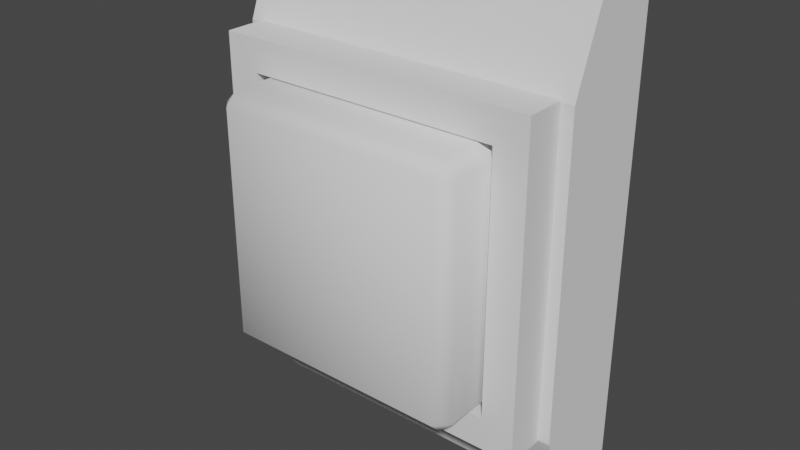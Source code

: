 # Source: button.blend  (saved by Blender 3.3.6; exported with 4.5.12 LTS)
import bpy
from mathutils import Matrix  # noqa: F401  (used for matrix-valued properties, if any)

bpy.ops.wm.read_factory_settings(use_empty=True)
scene = bpy.context.scene
scene.name = 'Scene'

# ---- collections
col_collection = bpy.data.collections.new('Collection'); scene.collection.children.link(col_collection)

# ---- world
world_world = bpy.data.worlds.new('World'); scene.world = world_world
world_world.use_nodes = True; world_world.node_tree.nodes.clear()
_N = world_world.node_tree.nodes; _L = world_world.node_tree.links
n0 = _N.new('ShaderNodeOutputWorld'); n0.name = 'World Output'; n0.location = (300, 300)
n1 = _N.new('ShaderNodeBackground'); n1.name = 'Background'; n1.location = (10, 300)
n1.inputs[0].default_value = (0.05088, 0.05088, 0.05088, 1.0)
_L.new(n1.outputs[0], n0.inputs[0])
n0.is_active_output = True
world_world.color = (0.05088, 0.05088, 0.05088)
world_world.use_sun_shadow = False
world_world.sun_shadow_jitter_overblur = 0.0

# ---- meshes
me_cube_001 = bpy.data.meshes.new('Cube.001')
me_cube_001.from_pydata([(0.09379, -0.019, -0.1279), (0.09379, -0.019, 0.1279), (-0.09379, -0.019, -0.1279), (-0.09379, -0.019, 0.1279), (0.09379, 0.019, -0.1279), (0.09379, 0.019, 0.1279), (-0.09379, 0.019, -0.1279), (-0.09379, 0.019, 0.1279), (0.09379, -0.03524, -0.08549), (0.09379, -0.03524, 0.08549), (-0.09379, -0.03524, 0.08549), (-0.09379, -0.03524, -0.08549), (-0.09379, 0.019, 0.08549), (-0.09379, 0.019, -0.08549), (0.09379, 0.019, 0.08549), (0.09379, 0.019, -0.08549)], [], [(9, 1, 3, 10), (10, 3, 7, 12), (12, 7, 5, 14), (14, 5, 1, 9), (2, 6, 4, 0), (7, 3, 1, 5), (4, 15, 8, 0), (15, 14, 9, 8), (6, 13, 15, 4), (13, 12, 14, 15), (2, 11, 13, 6), (11, 10, 12, 13), (0, 8, 11, 2), (8, 9, 10, 11)])
_uv = me_cube_001.uv_layers.new(name='UVMap')
_uv.uv.foreach_set('vector', [0.5417, 0.0, 0.625, 0.0, 0.625, 0.25, 0.5417, 0.25, 0.5417, 0.25, 0.625, 0.25, 0.625, 0.5, 0.5417, 0.5, 0.5417, 0.5, 0.625, 0.5, 0.625, 0.75, 0.5417, 0.75, 0.5417, 0.75, 0.625, 0.75, 0.625, 1.0, 0.5417, 1.0, 0.125, 0.5, 0.375, 0.5, 0.375, 0.75, 0.125, 0.75, 0.625, 0.5, 0.875, 0.5, 0.875, 0.75, 0.625, 0.75, 0.375, 0.75, 0.4583, 0.75, 0.4583, 1.0, 0.375, 1.0, 0.4583, 0.75, 0.5417, 0.75, 0.5417, 1.0, 0.4583, 1.0, 0.375, 0.5, 0.4583, 0.5, 0.4583, 0.75, 0.375, 0.75, 0.4583, 0.5, 0.5417, 0.5, 0.5417, 0.75, 0.4583, 0.75, 0.375, 0.25, 0.4583, 0.25, 0.4583, 0.5, 0.375, 0.5, 0.4583, 0.25, 0.5417, 0.25, 0.5417, 0.5, 0.4583, 0.5, 0.375, 0.0, 0.4583, 0.0, 0.4583, 0.25, 0.375, 0.25, 0.4583, 0.0, 0.5417, 0.0, 0.5417, 0.25, 0.4583, 0.25])
_ca = me_cube_001.color_attributes.new('Col', 'BYTE_COLOR', 'CORNER')
_ca.data.foreach_set('color', [0.1022, 0.1022, 0.1022, 1.0, 0.1022, 0.1022, 0.1022, 1.0, 0.1022, 0.1022, 0.1022, 1.0, 0.1022, 0.1022, 0.1022, 1.0, 0.1022, 0.1022, 0.1022, 1.0, 0.1022, 0.1022, 0.1022, 1.0, 0.1022, 0.1022, 0.1022, 1.0, 0.1022, 0.1022, 0.1022, 1.0, 0.1022, 0.1022, 0.1022, 1.0, 0.1022, 0.1022, 0.1022, 1.0, 0.1022, 0.1022, 0.1022, 1.0, 0.1022, 0.1022, 0.1022, 1.0, 0.1022, 0.1022, 0.1022, 1.0, 0.1022, 0.1022, 0.1022, 1.0, 0.1022, 0.1022, 0.1022, 1.0, 0.1022, 0.1022, 0.1022, 1.0, 0.1022, 0.1022, 0.1022, 1.0, 0.1022, 0.1022, 0.1022, 1.0, 0.1022, 0.1022, 0.1022, 1.0, 0.1022, 0.1022, 0.1022, 1.0, 0.1022, 0.1022, 0.1022, 1.0, 0.1022, 0.1022, 0.1022, 1.0, 0.1022, 0.1022, 0.1022, 1.0, 0.1022, 0.1022, 0.1022, 1.0, 0.1022, 0.1022, 0.1022, 1.0, 0.1022, 0.1022, 0.1022, 1.0, 0.1022, 0.1022, 0.1022, 1.0, 0.1022, 0.1022, 0.1022, 1.0, 0.1022, 0.1022, 0.1022, 1.0, 0.1022, 0.1022, 0.1022, 1.0, 0.1022, 0.1022, 0.1022, 1.0, 0.1022, 0.1022, 0.1022, 1.0, 0.1022, 0.1022, 0.1022, 1.0, 0.1022, 0.1022, 0.1022, 1.0, 0.1022, 0.1022, 0.1022, 1.0, 0.1022, 0.1022, 0.1022, 1.0, 0.1022, 0.1022, 0.1022, 1.0, 0.1022, 0.1022, 0.1022, 1.0, 0.1022, 0.1022, 0.1022, 1.0, 0.1022, 0.1022, 0.1022, 1.0, 0.1022, 0.1022, 0.1022, 1.0, 0.1022, 0.1022, 0.1022, 1.0, 0.1022, 0.1022, 0.1022, 1.0, 0.1022, 0.1022, 0.1022, 1.0, 0.1022, 0.1022, 0.1022, 1.0, 0.1022, 0.1022, 0.1022, 1.0, 0.1022, 0.1022, 0.1022, 1.0, 0.1022, 0.1022, 0.1022, 1.0, 0.1022, 0.1022, 0.1022, 1.0, 0.1022, 0.1022, 0.1022, 1.0, 0.1022, 0.1022, 0.1022, 1.0, 0.1022, 0.1022, 0.1022, 1.0, 0.1022, 0.1022, 0.1022, 1.0, 0.1022, 0.1022, 0.1022, 1.0, 0.1022, 0.1022, 0.1022, 1.0, 0.1022, 0.1022, 0.1022, 1.0])
me_cube_001.update()
me_cube_002 = bpy.data.meshes.new('Cube.002')
me_cube_002.from_pydata([(0.08726, -0.09205, -0.08636), (0.08726, -0.09205, 0.08636), (-0.08726, -0.09205, -0.08636), (-0.08726, -0.09205, 0.08636), (0.08726, -0.01847, -0.08636), (0.06948, -0.062, -0.06876), (0.08726, -0.01847, 0.08636), (0.06948, -0.062, 0.06876), (-0.08726, -0.01847, -0.08636), (-0.06948, -0.062, -0.06876), (-0.08726, -0.01847, 0.08636), (-0.06948, -0.062, 0.06876), (0.06948, -0.09205, -0.06876), (0.06948, -0.09205, 0.06876), (-0.06948, -0.09205, -0.06876), (-0.06948, -0.09205, 0.06876)], [], [(3, 2, 14, 15), (2, 0, 1, 3, 15, 13, 12, 14), (2, 3, 10, 8), (8, 10, 6, 4), (4, 6, 1, 0), (2, 8, 4, 0), (10, 3, 1, 6), (9, 11, 15, 14), (9, 5, 7, 11), (7, 5, 12, 13), (5, 9, 14, 12), (15, 11, 7, 13)])
_uv = me_cube_002.uv_layers.new(name='UVMap')
_uv.uv.foreach_set('vector', [0.625, 0.25, 0.375, 0.25, 0.4005, 0.2245, 0.5995, 0.2245, 0.375, 0.25, 0.375, 0.0, 0.625, 0.0, 0.625, 0.25, 0.5995, 0.2245, 0.5995, 0.02548, 0.4005, 0.02548, 0.4005, 0.2245, 0.375, 0.25, 0.625, 0.25, 0.625, 0.5, 0.375, 0.5, 0.375, 0.5, 0.625, 0.5, 0.625, 0.75, 0.375, 0.75, 0.375, 0.75, 0.625, 0.75, 0.625, 1.0, 0.375, 1.0, 0.125, 0.5, 0.375, 0.5, 0.375, 0.75, 0.125, 0.75, 0.625, 0.5, 0.875, 0.5, 0.875, 0.75, 0.625, 0.75, 0.375, 0.5, 0.625, 0.5, 0.625, 0.3865, 0.375, 0.3865, 0.375, 0.5, 0.375, 0.75, 0.625, 0.75, 0.625, 0.5, 0.625, 0.75, 0.375, 0.75, 0.375, 0.8635, 0.625, 0.8635, 0.375, 0.75, 0.375, 0.5, 0.2615, 0.5, 0.2615, 0.75, 0.7385, 0.5, 0.625, 0.5, 0.625, 0.75, 0.7385, 0.75])
_ca = me_cube_002.color_attributes.new('Col', 'BYTE_COLOR', 'CORNER')
_ca.data.foreach_set('color', [1.0, 0.855, 0.2664, 1.0, 1.0, 0.855, 0.2664, 1.0, 1.0, 0.855, 0.2664, 1.0, 1.0, 0.855, 0.2664, 1.0, 1.0, 0.855, 0.2664, 1.0, 1.0, 0.855, 0.2664, 1.0, 1.0, 0.855, 0.2664, 1.0, 1.0, 0.855, 0.2664, 1.0, 1.0, 0.855, 0.2664, 1.0, 1.0, 0.855, 0.2664, 1.0, 1.0, 0.855, 0.2664, 1.0, 1.0, 0.855, 0.2664, 1.0, 1.0, 0.855, 0.2664, 1.0, 1.0, 0.855, 0.2664, 1.0, 1.0, 0.855, 0.2664, 1.0, 1.0, 0.855, 0.2664, 1.0, 1.0, 0.855, 0.2664, 1.0, 1.0, 0.855, 0.2664, 1.0, 1.0, 0.855, 0.2664, 1.0, 1.0, 0.855, 0.2664, 1.0, 1.0, 0.855, 0.2664, 1.0, 1.0, 0.855, 0.2664, 1.0, 1.0, 0.855, 0.2664, 1.0, 1.0, 0.855, 0.2664, 1.0, 1.0, 0.855, 0.2664, 1.0, 1.0, 0.855, 0.2664, 1.0, 1.0, 0.855, 0.2664, 1.0, 1.0, 0.855, 0.2664, 1.0, 1.0, 0.855, 0.2664, 1.0, 1.0, 0.855, 0.2664, 1.0, 1.0, 0.855, 0.2664, 1.0, 1.0, 0.855, 0.2664, 1.0, 1.0, 0.855, 0.2664, 1.0, 1.0, 0.855, 0.2664, 1.0, 1.0, 0.855, 0.2664, 1.0, 1.0, 0.855, 0.2664, 1.0, 1.0, 0.855, 0.2664, 1.0, 1.0, 0.855, 0.2664, 1.0, 1.0, 0.855, 0.2664, 1.0, 1.0, 0.855, 0.2664, 1.0, 1.0, 0.855, 0.2664, 1.0, 1.0, 0.855, 0.2664, 1.0, 1.0, 0.855, 0.2664, 1.0, 1.0, 0.855, 0.2664, 1.0, 1.0, 0.855, 0.2664, 1.0, 1.0, 0.855, 0.2664, 1.0, 1.0, 0.855, 0.2664, 1.0, 1.0, 0.855, 0.2664, 1.0, 1.0, 0.855, 0.2664, 1.0, 1.0, 0.855, 0.2664, 1.0, 1.0, 0.855, 0.2664, 1.0, 1.0, 0.855, 0.2664, 1.0])
me_cube_002.materials.append(None)
me_cube_002.update()
me_cube_004 = bpy.data.meshes.new('Cube.004')
me_cube_004.from_pydata([(0.06112, -0.02344, -0.06798), (0.06798, -0.02344, -0.06112), (0.06112, -0.03031, -0.06112), (0.06798, -0.02344, 0.06112), (0.06112, -0.02344, 0.06798), (0.06112, -0.03031, 0.06112), (-0.06112, -0.02344, -0.06798), (-0.06112, -0.03031, -0.06112), (-0.06798, -0.02344, -0.06112), (-0.06112, -0.02344, 0.06798), (-0.06798, -0.02344, 0.06112), (-0.06112, -0.03031, 0.06112), (0.06798, 0.009733, -0.06112), (0.06112, 0.009733, -0.06798), (0.06112, 0.009733, 0.06798), (0.06798, 0.009733, 0.06112), (-0.06112, 0.009733, -0.06798), (-0.06798, 0.009733, -0.06112), (-0.06798, 0.009733, 0.06112), (-0.06112, 0.009733, 0.06798)], [], [(12, 15, 3, 1), (19, 9, 4, 14), (2, 5, 11, 7), (8, 10, 18, 17), (0, 1, 2), (3, 4, 5), (6, 7, 8), (9, 10, 11), (6, 0, 2, 7), (1, 3, 5, 2), (4, 9, 11, 5), (10, 8, 7, 11), (16, 6, 8, 17), (9, 19, 18, 10), (0, 13, 12, 1), (14, 4, 3, 15), (6, 16, 13, 0)])
me_cube_004.polygons.foreach_set('use_smooth', [True] * 17)
_uv = me_cube_004.uv_layers.new(name='UVMap')
_uv.uv.foreach_set('vector', [0.3876, 0.75, 0.6124, 0.75, 0.6124, 0.9571, 0.3876, 0.9571, 0.625, 0.5126, 0.8321, 0.5126, 0.8321, 0.7374, 0.625, 0.7374, 0.3876, 0.01262, 0.6124, 0.01262, 0.6124, 0.2374, 0.3876, 0.2374, 0.3876, 0.2929, 0.6124, 0.2929, 0.6124, 0.5, 0.3876, 0.5, 0.1679, 0.7374, 0.1679, 0.75, 0.125, 0.7374, 0.6124, 0.9571, 0.625, 0.9571, 0.6124, 1.0, 0.375, 0.2374, 0.3876, 0.2374, 0.3876, 0.25, 0.625, 0.2929, 0.6124, 0.2929, 0.6124, 0.25, 0.375, 0.2374, 0.375, 0.01262, 0.3876, 0.01262, 0.3876, 0.2374, 0.3876, 0.0, 0.6124, 0.0, 0.6124, 0.01262, 0.3876, 0.01262, 0.625, 0.01262, 0.625, 0.2374, 0.6124, 0.2374, 0.6124, 0.01262, 0.6124, 0.2929, 0.3876, 0.2929, 0.3876, 0.2374, 0.6124, 0.2374, 0.375, 0.5126, 0.1679, 0.5126, 0.1679, 0.5, 0.375, 0.5, 0.625, 0.2929, 0.625, 0.5, 0.6124, 0.5, 0.6124, 0.2929, 0.1679, 0.7374, 0.375, 0.7374, 0.375, 0.75, 0.1679, 0.75, 0.625, 0.75, 0.625, 0.9571, 0.6124, 0.9571, 0.6124, 0.75, 0.1679, 0.5126, 0.375, 0.5126, 0.375, 0.7374, 0.1679, 0.7374])
_ca = me_cube_004.color_attributes.new('Col', 'BYTE_COLOR', 'CORNER')
_ca.data.foreach_set('color', [1.0, 0.0, 0.003035, 1.0, 1.0, 0.0, 0.003035, 1.0, 1.0, 0.0, 0.003035, 1.0, 1.0, 0.0, 0.003035, 1.0, 1.0, 0.0, 0.003035, 1.0, 1.0, 0.0, 0.003035, 1.0, 1.0, 0.0, 0.003035, 1.0, 1.0, 0.0, 0.003035, 1.0, 1.0, 0.0, 0.003035, 1.0, 1.0, 0.0, 0.003035, 1.0, 1.0, 0.0, 0.003035, 1.0, 1.0, 0.0, 0.003035, 1.0, 1.0, 0.0, 0.003035, 1.0, 1.0, 0.0, 0.003035, 1.0, 1.0, 0.0, 0.003035, 1.0, 1.0, 0.0, 0.003035, 1.0, 1.0, 0.0, 0.003035, 1.0, 1.0, 0.0, 0.003035, 1.0, 1.0, 0.0, 0.003035, 1.0, 1.0, 0.0, 0.003035, 1.0, 1.0, 0.0, 0.003035, 1.0, 1.0, 0.0, 0.003035, 1.0, 1.0, 0.0, 0.003035, 1.0, 1.0, 0.0, 0.003035, 1.0, 1.0, 0.0, 0.003035, 1.0, 1.0, 0.0, 0.003035, 1.0, 1.0, 0.0, 0.003035, 1.0, 1.0, 0.0, 0.003035, 1.0, 1.0, 0.0, 0.003035, 1.0, 1.0, 0.0, 0.003035, 1.0, 1.0, 0.0, 0.003035, 1.0, 1.0, 0.0, 0.003035, 1.0, 1.0, 0.0, 0.003035, 1.0, 1.0, 0.0, 0.003035, 1.0, 1.0, 0.0, 0.003035, 1.0, 1.0, 0.0, 0.003035, 1.0, 1.0, 0.0, 0.003035, 1.0, 1.0, 0.0, 0.003035, 1.0, 1.0, 0.0, 0.003035, 1.0, 1.0, 0.0, 0.003035, 1.0, 1.0, 0.0, 0.003035, 1.0, 1.0, 0.0, 0.003035, 1.0, 1.0, 0.0, 0.003035, 1.0, 1.0, 0.0, 0.003035, 1.0, 1.0, 0.0, 0.003035, 1.0, 1.0, 0.0, 0.003035, 1.0, 1.0, 0.0, 0.003035, 1.0, 1.0, 0.0, 0.003035, 1.0, 1.0, 0.0, 0.003035, 1.0, 1.0, 0.0, 0.003035, 1.0, 1.0, 0.0, 0.003035, 1.0, 1.0, 0.0, 0.003035, 1.0, 1.0, 0.0, 0.003035, 1.0, 1.0, 0.0, 0.003035, 1.0, 1.0, 0.0, 0.003035, 1.0, 1.0, 0.0, 0.003035, 1.0, 1.0, 0.0, 0.003035, 1.0, 1.0, 0.0, 0.003035, 1.0, 1.0, 0.0, 0.003035, 1.0, 1.0, 0.0, 0.003035, 1.0, 1.0, 0.0, 0.003035, 1.0, 1.0, 0.0, 0.003035, 1.0, 1.0, 0.0, 0.003035, 1.0, 1.0, 0.0, 0.003035, 1.0])
me_cube_004.update()

# ---- objects
ob_cube = bpy.data.objects.new('Cube', me_cube_001)
ob_cube_001 = bpy.data.objects.new('Cube.001', me_cube_002)
ob_cube_003 = bpy.data.objects.new('Cube.003', me_cube_004)

# ---- transforms, parenting, visibility, modifiers, constraints
ob_cube.location = (0.0, 0.0, 0.0)
ob_cube_001.location = (0.0, 0.03496, 0.0)
ob_cube_003.location = (3.725e-09, -0.05451, 0.0)

# ---- collection membership
col_collection.objects.link(ob_cube)
col_collection.objects.link(ob_cube_001)
col_collection.objects.link(ob_cube_003)

# ---- scene / render settings (as saved in the file)
scene.frame_start = 1; scene.frame_end = 250; scene.frame_set(1)
scene.render.engine = 'BLENDER_EEVEE_NEXT'
scene.cycles.sampling_pattern = 'TABULATED_SOBOL'
scene.cycles.use_light_tree = False
scene.view_settings.view_transform = 'Filmic'
bpy.context.view_layer.update()

# ---- added for rendering (the .blend has no active camera and no usable light): camera, sun
cam_auto = bpy.data.cameras.new('AutoCamera')
cam_auto.lens = 50.0
cam_auto.sensor_width = 36.0
cam_auto.clip_end = 1000.0
ob_auto_camera = bpy.data.objects.new('AutoCamera', cam_auto)
scene.collection.objects.link(ob_auto_camera)
ob_auto_camera.location = (0.308782, -0.403445, 0.247025)
ob_auto_camera.rotation_euler = (1.09748, -7.21219e-08, 0.694738)
scene.camera = ob_auto_camera
light_auto_sun = bpy.data.lights.new('AutoSun', 'SUN')
light_auto_sun.energy = 3.0
light_auto_sun.angle = 0.0523599
ob_auto_sun = bpy.data.objects.new('AutoSun', light_auto_sun)
scene.collection.objects.link(ob_auto_sun)
ob_auto_sun.rotation_euler = (0.872665, 0.174533, 0.523599)
bpy.context.view_layer.update()
